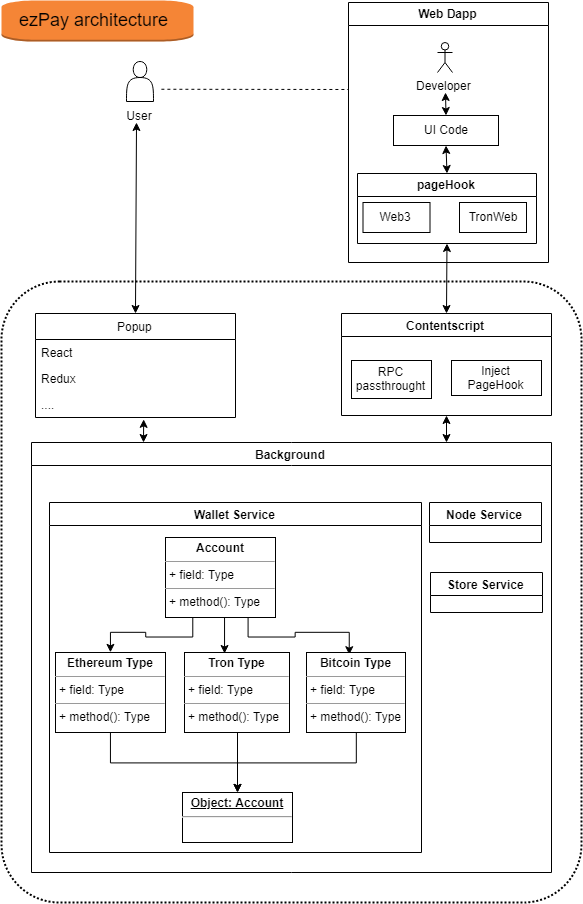

The diagram above was exported from draw.io. Its source (the exported page's mxGraphModel, read from the mxfile embedded in the PNG):
<mxGraphModel dx="1304" dy="1669" grid="1" gridSize="10" guides="1" tooltips="1" connect="1" arrows="1" fold="1" page="1" pageScale="1" pageWidth="850" pageHeight="1100" math="0" shadow="0">
  <root>
    <mxCell id="0" />
    <mxCell id="1" parent="0" />
    <mxCell id="cZ7096H22deK-CME7NFo-52" value="" style="rounded=1;arcSize=10;dashed=1;strokeColor=#000000;fillColor=none;gradientColor=none;dashPattern=1 1;strokeWidth=2;html=1;" vertex="1" parent="1">
      <mxGeometry x="300" y="239" width="580" height="621" as="geometry" />
    </mxCell>
    <mxCell id="cZ7096H22deK-CME7NFo-1" value="Web Dapp" style="swimlane;" vertex="1" parent="1">
      <mxGeometry x="647" y="-40" width="200" height="260" as="geometry">
        <mxRectangle x="220" y="120" width="80" height="23" as="alternateBounds" />
      </mxGeometry>
    </mxCell>
    <mxCell id="cZ7096H22deK-CME7NFo-2" value="Developer" style="shape=umlActor;verticalLabelPosition=bottom;labelBackgroundColor=#ffffff;verticalAlign=top;html=1;outlineConnect=0;" vertex="1" parent="cZ7096H22deK-CME7NFo-1">
      <mxGeometry x="89" y="40" width="15" height="30" as="geometry" />
    </mxCell>
    <mxCell id="cZ7096H22deK-CME7NFo-6" value="UI Code" style="rounded=0;whiteSpace=wrap;html=1;" vertex="1" parent="cZ7096H22deK-CME7NFo-1">
      <mxGeometry x="45" y="113" width="105" height="30" as="geometry" />
    </mxCell>
    <mxCell id="cZ7096H22deK-CME7NFo-7" value="Web3" style="rounded=0;whiteSpace=wrap;html=1;" vertex="1" parent="cZ7096H22deK-CME7NFo-1">
      <mxGeometry x="14.5" y="200" width="67" height="30" as="geometry" />
    </mxCell>
    <mxCell id="cZ7096H22deK-CME7NFo-8" value="TronWeb" style="rounded=0;whiteSpace=wrap;html=1;" vertex="1" parent="cZ7096H22deK-CME7NFo-1">
      <mxGeometry x="111" y="200" width="67" height="30" as="geometry" />
    </mxCell>
    <mxCell id="cZ7096H22deK-CME7NFo-10" value="pageHook" style="swimlane;" vertex="1" parent="cZ7096H22deK-CME7NFo-1">
      <mxGeometry x="9" y="171" width="179" height="70" as="geometry" />
    </mxCell>
    <mxCell id="cZ7096H22deK-CME7NFo-62" value="" style="endArrow=classic;startArrow=classic;html=1;exitX=0.5;exitY=0;exitDx=0;exitDy=0;" edge="1" parent="cZ7096H22deK-CME7NFo-1" source="cZ7096H22deK-CME7NFo-6">
      <mxGeometry width="50" height="50" relative="1" as="geometry">
        <mxPoint x="91" y="140" as="sourcePoint" />
        <mxPoint x="97" y="90" as="targetPoint" />
      </mxGeometry>
    </mxCell>
    <mxCell id="cZ7096H22deK-CME7NFo-65" value="" style="endArrow=classic;startArrow=classic;html=1;entryX=0.5;entryY=1;entryDx=0;entryDy=0;exitX=0.5;exitY=0;exitDx=0;exitDy=0;" edge="1" parent="cZ7096H22deK-CME7NFo-1" source="cZ7096H22deK-CME7NFo-10" target="cZ7096H22deK-CME7NFo-6">
      <mxGeometry width="50" height="50" relative="1" as="geometry">
        <mxPoint x="-69" y="170" as="sourcePoint" />
        <mxPoint x="-69" y="130" as="targetPoint" />
      </mxGeometry>
    </mxCell>
    <mxCell id="cZ7096H22deK-CME7NFo-12" value="&lt;br&gt;&lt;br&gt;&lt;br&gt;&lt;br&gt;&lt;br&gt;User" style="shape=actor;whiteSpace=wrap;html=1;" vertex="1" parent="1">
      <mxGeometry x="425" y="19" width="27" height="40" as="geometry" />
    </mxCell>
    <mxCell id="cZ7096H22deK-CME7NFo-13" value="Contentscript" style="swimlane;html=1;" vertex="1" parent="1">
      <mxGeometry x="640" y="271" width="210" height="102" as="geometry" />
    </mxCell>
    <mxCell id="cZ7096H22deK-CME7NFo-15" value="RPC passthrought" style="rounded=0;whiteSpace=wrap;html=1;" vertex="1" parent="cZ7096H22deK-CME7NFo-13">
      <mxGeometry x="10" y="47" width="80" height="38" as="geometry" />
    </mxCell>
    <mxCell id="cZ7096H22deK-CME7NFo-16" value="Inject PageHook" style="rounded=0;whiteSpace=wrap;html=1;" vertex="1" parent="cZ7096H22deK-CME7NFo-13">
      <mxGeometry x="110" y="47" width="90" height="35" as="geometry" />
    </mxCell>
    <mxCell id="cZ7096H22deK-CME7NFo-19" value="Popup" style="swimlane;fontStyle=0;childLayout=stackLayout;horizontal=1;startSize=26;fillColor=none;horizontalStack=0;resizeParent=1;resizeParentMax=0;resizeLast=0;collapsible=1;marginBottom=0;html=1;" vertex="1" parent="1">
      <mxGeometry x="334" y="271" width="200" height="104" as="geometry" />
    </mxCell>
    <mxCell id="cZ7096H22deK-CME7NFo-20" value="React" style="text;strokeColor=none;fillColor=none;align=left;verticalAlign=top;spacingLeft=4;spacingRight=4;overflow=hidden;rotatable=0;points=[[0,0.5],[1,0.5]];portConstraint=eastwest;" vertex="1" parent="cZ7096H22deK-CME7NFo-19">
      <mxGeometry y="26" width="200" height="26" as="geometry" />
    </mxCell>
    <mxCell id="cZ7096H22deK-CME7NFo-21" value="Redux" style="text;strokeColor=none;fillColor=none;align=left;verticalAlign=top;spacingLeft=4;spacingRight=4;overflow=hidden;rotatable=0;points=[[0,0.5],[1,0.5]];portConstraint=eastwest;" vertex="1" parent="cZ7096H22deK-CME7NFo-19">
      <mxGeometry y="52" width="200" height="26" as="geometry" />
    </mxCell>
    <mxCell id="cZ7096H22deK-CME7NFo-22" value="...." style="text;strokeColor=none;fillColor=none;align=left;verticalAlign=top;spacingLeft=4;spacingRight=4;overflow=hidden;rotatable=0;points=[[0,0.5],[1,0.5]];portConstraint=eastwest;" vertex="1" parent="cZ7096H22deK-CME7NFo-19">
      <mxGeometry y="78" width="200" height="26" as="geometry" />
    </mxCell>
    <mxCell id="cZ7096H22deK-CME7NFo-23" value="Background" style="swimlane;html=1;" vertex="1" parent="1">
      <mxGeometry x="330" y="400" width="520" height="430" as="geometry" />
    </mxCell>
    <mxCell id="cZ7096H22deK-CME7NFo-26" value="Wallet Service" style="swimlane;html=1;" vertex="1" parent="cZ7096H22deK-CME7NFo-23">
      <mxGeometry x="18" y="60" width="372" height="350" as="geometry" />
    </mxCell>
    <mxCell id="cZ7096H22deK-CME7NFo-35" style="edgeStyle=orthogonalEdgeStyle;rounded=0;orthogonalLoop=1;jettySize=auto;html=1;exitX=0.5;exitY=1;exitDx=0;exitDy=0;entryX=0.381;entryY=0.013;entryDx=0;entryDy=0;entryPerimeter=0;" edge="1" parent="cZ7096H22deK-CME7NFo-26" source="cZ7096H22deK-CME7NFo-28" target="cZ7096H22deK-CME7NFo-30">
      <mxGeometry relative="1" as="geometry" />
    </mxCell>
    <mxCell id="cZ7096H22deK-CME7NFo-36" style="edgeStyle=orthogonalEdgeStyle;rounded=0;orthogonalLoop=1;jettySize=auto;html=1;exitX=0.75;exitY=1;exitDx=0;exitDy=0;entryX=0.434;entryY=0.025;entryDx=0;entryDy=0;entryPerimeter=0;" edge="1" parent="cZ7096H22deK-CME7NFo-26" source="cZ7096H22deK-CME7NFo-28" target="cZ7096H22deK-CME7NFo-31">
      <mxGeometry relative="1" as="geometry" />
    </mxCell>
    <mxCell id="cZ7096H22deK-CME7NFo-37" style="edgeStyle=orthogonalEdgeStyle;rounded=0;orthogonalLoop=1;jettySize=auto;html=1;exitX=0.25;exitY=1;exitDx=0;exitDy=0;entryX=0.5;entryY=0;entryDx=0;entryDy=0;" edge="1" parent="cZ7096H22deK-CME7NFo-26" source="cZ7096H22deK-CME7NFo-28" target="cZ7096H22deK-CME7NFo-29">
      <mxGeometry relative="1" as="geometry" />
    </mxCell>
    <mxCell id="cZ7096H22deK-CME7NFo-28" value="&lt;p style=&quot;margin: 0px ; margin-top: 4px ; text-align: center&quot;&gt;&lt;b&gt;Account&lt;/b&gt;&lt;/p&gt;&lt;hr size=&quot;1&quot;&gt;&lt;p style=&quot;margin: 0px ; margin-left: 4px&quot;&gt;+ field: Type&lt;/p&gt;&lt;hr size=&quot;1&quot;&gt;&lt;p style=&quot;margin: 0px ; margin-left: 4px&quot;&gt;+ method(): Type&lt;/p&gt;" style="verticalAlign=top;align=left;overflow=fill;fontSize=12;fontFamily=Helvetica;html=1;" vertex="1" parent="cZ7096H22deK-CME7NFo-26">
      <mxGeometry x="116" y="35" width="110" height="80" as="geometry" />
    </mxCell>
    <mxCell id="cZ7096H22deK-CME7NFo-41" style="edgeStyle=orthogonalEdgeStyle;rounded=0;orthogonalLoop=1;jettySize=auto;html=1;exitX=0.5;exitY=1;exitDx=0;exitDy=0;entryX=0.5;entryY=0;entryDx=0;entryDy=0;" edge="1" parent="cZ7096H22deK-CME7NFo-26" source="cZ7096H22deK-CME7NFo-29" target="cZ7096H22deK-CME7NFo-34">
      <mxGeometry relative="1" as="geometry" />
    </mxCell>
    <mxCell id="cZ7096H22deK-CME7NFo-29" value="&lt;p style=&quot;margin: 0px ; margin-top: 4px ; text-align: center&quot;&gt;&lt;b&gt;Ethereum Type&lt;/b&gt;&lt;/p&gt;&lt;hr size=&quot;1&quot;&gt;&lt;p style=&quot;margin: 0px ; margin-left: 4px&quot;&gt;+ field: Type&lt;/p&gt;&lt;hr size=&quot;1&quot;&gt;&lt;p style=&quot;margin: 0px ; margin-left: 4px&quot;&gt;+ method(): Type&lt;/p&gt;" style="verticalAlign=top;align=left;overflow=fill;fontSize=12;fontFamily=Helvetica;html=1;" vertex="1" parent="cZ7096H22deK-CME7NFo-26">
      <mxGeometry x="6" y="150" width="110" height="80" as="geometry" />
    </mxCell>
    <mxCell id="cZ7096H22deK-CME7NFo-39" style="edgeStyle=orthogonalEdgeStyle;rounded=0;orthogonalLoop=1;jettySize=auto;html=1;exitX=0.5;exitY=1;exitDx=0;exitDy=0;entryX=0.5;entryY=0;entryDx=0;entryDy=0;" edge="1" parent="cZ7096H22deK-CME7NFo-26" source="cZ7096H22deK-CME7NFo-30" target="cZ7096H22deK-CME7NFo-34">
      <mxGeometry relative="1" as="geometry" />
    </mxCell>
    <mxCell id="cZ7096H22deK-CME7NFo-30" value="&lt;p style=&quot;margin: 0px ; margin-top: 4px ; text-align: center&quot;&gt;&lt;b&gt;Tron Type&lt;/b&gt;&lt;/p&gt;&lt;hr size=&quot;1&quot;&gt;&lt;p style=&quot;margin: 0px ; margin-left: 4px&quot;&gt;+ field: Type&lt;/p&gt;&lt;hr size=&quot;1&quot;&gt;&lt;p style=&quot;margin: 0px ; margin-left: 4px&quot;&gt;+ method(): Type&lt;/p&gt;" style="verticalAlign=top;align=left;overflow=fill;fontSize=12;fontFamily=Helvetica;html=1;" vertex="1" parent="cZ7096H22deK-CME7NFo-26">
      <mxGeometry x="135" y="150" width="105" height="80" as="geometry" />
    </mxCell>
    <mxCell id="cZ7096H22deK-CME7NFo-40" style="edgeStyle=orthogonalEdgeStyle;rounded=0;orthogonalLoop=1;jettySize=auto;html=1;exitX=0.5;exitY=1;exitDx=0;exitDy=0;entryX=0.5;entryY=0;entryDx=0;entryDy=0;" edge="1" parent="cZ7096H22deK-CME7NFo-26" source="cZ7096H22deK-CME7NFo-31" target="cZ7096H22deK-CME7NFo-34">
      <mxGeometry relative="1" as="geometry" />
    </mxCell>
    <mxCell id="cZ7096H22deK-CME7NFo-31" value="&lt;p style=&quot;margin: 0px ; margin-top: 4px ; text-align: center&quot;&gt;&lt;b&gt;Bitcoin Type&lt;/b&gt;&lt;/p&gt;&lt;hr size=&quot;1&quot;&gt;&lt;p style=&quot;margin: 0px ; margin-left: 4px&quot;&gt;+ field: Type&lt;/p&gt;&lt;hr size=&quot;1&quot;&gt;&lt;p style=&quot;margin: 0px ; margin-left: 4px&quot;&gt;+ method(): Type&lt;/p&gt;" style="verticalAlign=top;align=left;overflow=fill;fontSize=12;fontFamily=Helvetica;html=1;" vertex="1" parent="cZ7096H22deK-CME7NFo-26">
      <mxGeometry x="257" y="150" width="99" height="80" as="geometry" />
    </mxCell>
    <mxCell id="cZ7096H22deK-CME7NFo-34" value="&lt;p style=&quot;margin: 0px ; margin-top: 4px ; text-align: center ; text-decoration: underline&quot;&gt;&lt;b&gt;Object: Account&lt;/b&gt;&lt;/p&gt;&lt;hr&gt;&lt;p style=&quot;margin: 0px ; margin-left: 8px&quot;&gt;&lt;br&gt;&lt;/p&gt;" style="verticalAlign=top;align=left;overflow=fill;fontSize=12;fontFamily=Helvetica;html=1;" vertex="1" parent="cZ7096H22deK-CME7NFo-26">
      <mxGeometry x="133" y="290" width="110" height="50" as="geometry" />
    </mxCell>
    <mxCell id="cZ7096H22deK-CME7NFo-33" value="Node Service" style="swimlane;html=1;" vertex="1" parent="cZ7096H22deK-CME7NFo-23">
      <mxGeometry x="398" y="60" width="112" height="40" as="geometry" />
    </mxCell>
    <mxCell id="cZ7096H22deK-CME7NFo-32" value="Store Service" style="swimlane;html=1;" vertex="1" parent="cZ7096H22deK-CME7NFo-23">
      <mxGeometry x="399" y="130" width="112" height="40" as="geometry" />
    </mxCell>
    <mxCell id="cZ7096H22deK-CME7NFo-54" value="" style="endArrow=none;dashed=1;html=1;exitX=1.292;exitY=0.694;exitDx=0;exitDy=0;exitPerimeter=0;" edge="1" parent="1" source="cZ7096H22deK-CME7NFo-12">
      <mxGeometry width="50" height="50" relative="1" as="geometry">
        <mxPoint x="450" y="45" as="sourcePoint" />
        <mxPoint x="647" y="47" as="targetPoint" />
        <Array as="points" />
      </mxGeometry>
    </mxCell>
    <mxCell id="cZ7096H22deK-CME7NFo-55" value="" style="endArrow=classic;startArrow=classic;html=1;exitX=0.5;exitY=0;exitDx=0;exitDy=0;" edge="1" parent="1" source="cZ7096H22deK-CME7NFo-19">
      <mxGeometry width="50" height="50" relative="1" as="geometry">
        <mxPoint x="354" y="108.64705882352939" as="sourcePoint" />
        <mxPoint x="435" y="80" as="targetPoint" />
      </mxGeometry>
    </mxCell>
    <mxCell id="cZ7096H22deK-CME7NFo-61" value="" style="endArrow=classic;startArrow=classic;html=1;entryX=0.5;entryY=1;entryDx=0;entryDy=0;exitX=0.5;exitY=0;exitDx=0;exitDy=0;" edge="1" parent="1" source="cZ7096H22deK-CME7NFo-13" target="cZ7096H22deK-CME7NFo-10">
      <mxGeometry width="50" height="50" relative="1" as="geometry">
        <mxPoint x="730" y="260" as="sourcePoint" />
        <mxPoint x="780" y="210" as="targetPoint" />
      </mxGeometry>
    </mxCell>
    <mxCell id="cZ7096H22deK-CME7NFo-66" value="" style="endArrow=classic;startArrow=classic;html=1;entryX=0.5;entryY=1;entryDx=0;entryDy=0;" edge="1" parent="1" target="cZ7096H22deK-CME7NFo-13">
      <mxGeometry width="50" height="50" relative="1" as="geometry">
        <mxPoint x="745" y="400" as="sourcePoint" />
        <mxPoint x="780" y="370" as="targetPoint" />
      </mxGeometry>
    </mxCell>
    <mxCell id="cZ7096H22deK-CME7NFo-67" value="" style="endArrow=classic;startArrow=classic;html=1;entryX=0.551;entryY=1.072;entryDx=0;entryDy=0;entryPerimeter=0;" edge="1" parent="1">
      <mxGeometry width="50" height="50" relative="1" as="geometry">
        <mxPoint x="442" y="400" as="sourcePoint" />
        <mxPoint x="442.20000000000005" y="376.87200000000007" as="targetPoint" />
      </mxGeometry>
    </mxCell>
    <mxCell id="cZ7096H22deK-CME7NFo-69" value="&lt;font style=&quot;font-size: 18px&quot;&gt;ezPay&amp;nbsp;architecture&amp;nbsp;&lt;/font&gt;" style="dashed=0;html=1;shape=mxgraph.aws3.instance;fillColor=#F58536;gradientColor=none;dashed=0;strokeColor=#FF1414;" vertex="1" parent="1">
      <mxGeometry x="300" y="-42" width="192" height="41" as="geometry" />
    </mxCell>
  </root>
</mxGraphModel>